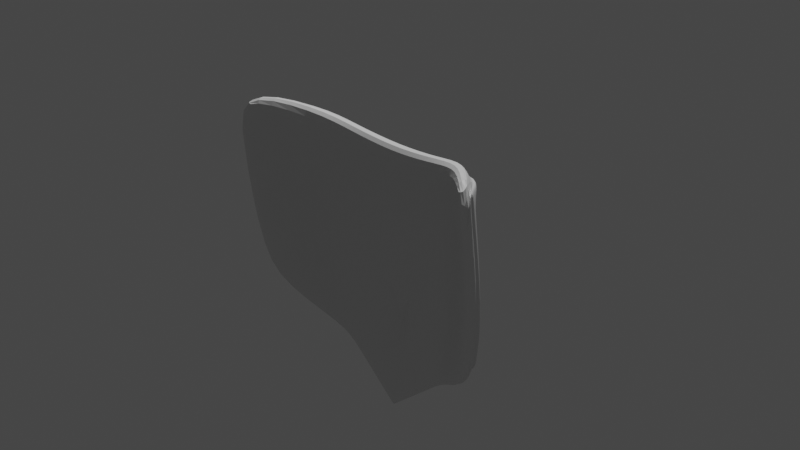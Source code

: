 # Source: Shield.blend  (saved by Blender 3.6.13; exported with 4.5.12 LTS)
import bpy
from mathutils import Matrix  # noqa: F401  (used for matrix-valued properties, if any)

bpy.ops.wm.read_factory_settings(use_empty=True)
scene = bpy.context.scene
scene.name = 'Scene'

# ---- collections
col_collection = bpy.data.collections.new('Collection'); scene.collection.children.link(col_collection)

# ---- materials (node trees are filled in below, after node groups)
mat_material = bpy.data.materials.new('Material')
mat_material.alpha_threshold = 0.0
mat_material.use_transparent_shadow = False
mat_material.roughness = 0.5
mat_material.line_color = (0.0, 0.0, 0.0, 1.0)

# ---- material node trees
mat_material.use_nodes = True; mat_material.node_tree.nodes.clear()
_N = mat_material.node_tree.nodes; _L = mat_material.node_tree.links
n0 = _N.new('ShaderNodeOutputMaterial'); n0.name = 'Material Output'; n0.location = (300, 300)
n1 = _N.new('ShaderNodeBsdfPrincipled'); n1.name = 'Principled BSDF'; n1.location = (10, 300)
n1.distribution = 'GGX'
n1.subsurface_method = 'RANDOM_WALK_SKIN'
n1.inputs[3].default_value = 1.45
n1.inputs[27].default_value = (0.0, 0.0, 0.0, 1.0)
n1.inputs[28].default_value = 1.0
_L.new(n1.outputs[0], n0.inputs[0])
n0.is_active_output = True

# ---- world
world_world = bpy.data.worlds.new('World'); scene.world = world_world
world_world.use_nodes = True; world_world.node_tree.nodes.clear()
_N = world_world.node_tree.nodes; _L = world_world.node_tree.links
n0 = _N.new('ShaderNodeOutputWorld'); n0.name = 'World Output'; n0.location = (300, 300)
n1 = _N.new('ShaderNodeBackground'); n1.name = 'Background'; n1.location = (10, 300)
n1.inputs[0].default_value = (0.05088, 0.05088, 0.05088, 1.0)
_L.new(n1.outputs[0], n0.inputs[0])
n0.is_active_output = True
world_world.color = (0.05088, 0.05088, 0.05088)
world_world.use_sun_shadow = False
world_world.sun_shadow_jitter_overblur = 0.0

# ---- cameras
cam_camera = bpy.data.cameras.new('Camera')
cam_camera.clip_end = 100.0
cam_camera.ortho_scale = 7.314

# ---- lights
light_light = bpy.data.lights.new('Light', 'POINT')
light_light.transmission_factor = 0.0
light_light.energy = 1000.0
light_light.shadow_soft_size = 0.1
light_light.shadow_maximum_resolution = 0.006
light_light.use_absolute_resolution = True

# ---- meshes
me_cube = bpy.data.meshes.new('Cube')
me_cube.from_pydata([(-1.008, -0.003483, 0.7889), (-0.9253, 0.0008781, -1.112), (-1.0, -0.3302, 1.0), (-1.015, -0.1572, -0.5555), (0.0, 0.1427, -1.703), (0.0, -0.197, 0.8305), (0.0, 0.04822, -1.17), (0.0, 0.0354, 0.8268), (-0.9035, 0.03729, -1.271), (-0.7663, -0.1745, -1.582), (0.0, 0.1395, -1.885), (0.0, -0.1989, -2.262), (-1.632, -0.6938, 1.047), (-1.635, -0.7511, -0.1381), (-1.632, -0.9284, 1.211), (-1.535, -0.6175, 1.0), (-1.563, -0.4754, -0.8867), (-1.544, -0.6513, -1.06), (-0.5705, 0.1439, -1.358), (-0.5046, -0.2141, 0.8757), (-0.573, -0.02957, -0.9316), (-0.627, 0.05818, 0.6906), (-0.5791, 0.1491, -1.486), (-0.5349, -0.1819, -1.797), (-1.005, -0.1604, 0.3483), (-1.011, -0.02628, 0.6648), (0.0, 0.1523, -0.004039), (0.0, 0.04822, -0.004039), (-1.632, -0.8701, 0.9087), (-1.53, -0.6201, 0.8677), (-0.629, 0.03658, 0.5714), (-0.5328, -0.04668, 0.1204), (-0.5613, 0.07786, -0.9206), (-0.947, -0.0883, -0.6814), (-1.02, -0.05544, 0.2639), (-0.6143, -0.01459, 0.9032), (-0.5444, 0.01711, -1.795), (0.0, 0.1534, 0.6299), (-0.7768, -0.03818, -1.575), (0.0, 0.02096, -2.276), (0.0, 0.1523, -1.17), (-1.636, -0.5672, -0.1381), (-1.542, -0.4673, -1.071), (-1.0, -0.0935, 1.0), (-1.632, -0.7083, 1.211), (-0.6189, 0.03202, 0.1458), (0.0, 0.1534, 0.4993), (-1.414, -0.4194, -0.7829), (-1.46, -0.4453, 0.3997), (-1.556, -0.4732, -0.2029), (-1.454, -0.5439, 0.8392), (-1.444, -0.3966, -0.2942), (-1.483, -0.4622, -0.7343), (-1.457, -0.4631, -0.9134), (-1.457, -0.5375, 0.9693), (-1.386, -0.4109, -0.9607), (-0.9557, 0.05738, -1.114), (-0.934, 0.09304, -1.273), (-1.444, -0.3678, -0.7847), (-0.6013, 0.1987, -1.36), (-0.6099, 0.2043, -1.488), (0.0, 0.2086, 0.6281), (0.0, 0.2086, 0.4975), (-1.484, -0.4903, 0.8374), (-1.551, -0.5826, 0.8665), (-0.6578, 0.1109, 0.6889), (0.0, 0.1947, -1.887), (0.0, 0.198, -1.705), (-1.473, -0.5091, 0.9684), (-1.55, -0.5895, 0.9994), (-1.039, 0.06031, 0.7871), (-1.042, 0.0384, 0.663), (-0.6598, 0.08917, 0.5696), (-1.474, -0.3443, -0.2959), (-1.562, -0.4291, -0.22), (-1.485, -0.4206, 0.4092), (-1.416, -0.3591, -0.9624), (-1.488, -0.4111, -0.9152), (-1.514, -0.4105, -0.736), (-1.632, -0.6912, 0.9228)], [], [(35, 43, 2, 19), (31, 19, 2, 24), (20, 3, 9, 23), (36, 39, 11, 23), (24, 2, 14, 28), (40, 6, 11, 39, 10, 4), (30, 25, 71, 72), (9, 3, 13, 17), (2, 43, 44, 14), (38, 9, 17, 42), (47, 1, 56, 58), (38, 36, 23, 9), (6, 20, 23, 11), (27, 5, 19, 31), (7, 35, 19, 5), (6, 27, 31, 20), (33, 34, 45, 32), (3, 24, 28, 13), (32, 45, 26, 40), (20, 31, 24, 3), (18, 1, 33, 32), (37, 21, 35, 7), (8, 22, 36, 38), (16, 53, 55, 8, 38, 42), (44, 43, 0, 54, 15, 12), (4, 18, 32, 40), (21, 0, 43, 35), (22, 10, 39, 36), (25, 30, 45, 34), (30, 46, 26, 45), (25, 50, 63, 71), (4, 10, 66, 67), (25, 34, 48, 50), (33, 51, 48, 34), (41, 49, 52, 53, 16), (53, 52, 78, 77), (29, 15, 69, 64), (47, 51, 33, 1), (54, 0, 70, 68), (28, 14, 44, 12, 79, 41, 13), (22, 8, 57, 60), (55, 53, 77, 76), (10, 22, 60, 66), (59, 67, 66, 60), (56, 59, 60, 57), (62, 72, 65, 61), (70, 71, 63, 68), (64, 63, 75, 73, 74), (57, 76, 58, 56), (58, 78, 74, 73), (65, 72, 71, 70), (64, 69, 68, 63), (77, 78, 58, 76), (52, 49, 74, 78), (50, 48, 75, 63), (46, 30, 72, 62), (51, 47, 58, 73), (15, 54, 68, 69), (48, 51, 73, 75), (18, 4, 67, 59), (1, 18, 59, 56), (49, 29, 64, 74), (8, 55, 76, 57), (0, 21, 65, 70), (21, 37, 61, 65), (29, 79, 12, 15), (41, 79, 29, 49), (42, 17, 13, 41, 16)])
_uv = me_cube.uv_layers.new(name='UVMap')
_uv.uv.foreach_set('vector', [0.8268, 0.5, 0.875, 0.5, 0.875, 0.75, 0.8131, 0.75, 0.5222, 0.9381, 0.625, 0.9381, 0.625, 1.0, 0.5222, 1.0, 0.375, 0.9381, 0.375, 1.0, 0.375, 0.9827, 0.375, 0.9502, 0.1731, 0.5, 0.25, 0.5, 0.25, 0.75, 0.1748, 0.75, 0.5222, 1.0, 0.625, 1.0, 0.625, 1.0, 0.5702, 1.0, 0.0, 0.0, 0.0, 0.0, 0.0, 0.0, 0.0, 0.0, 0.0, 0.0, 0.0, 0.0, 0.5785, 0.2921, 0.5793, 0.2429, 0.5793, 0.2429, 0.5785, 0.2921, 0.375, 0.9827, 0.375, 1.0, 0.375, 1.0, 0.375, 1.0, 0.875, 0.75, 0.875, 0.5, 0.875, 0.5, 0.875, 0.75, 0.1404, 0.5627, 0.1423, 0.75, 0.125, 0.75, 0.125, 0.5332, 0.0, 0.0, 0.3375, 0.2467, 0.3375, 0.2467, 0.0, 0.0, 0.1404, 0.5627, 0.1731, 0.5, 0.1748, 0.75, 0.1423, 0.75, 0.375, 0.875, 0.375, 0.9381, 0.375, 0.9502, 0.375, 0.875, 0.5222, 0.875, 0.625, 0.875, 0.625, 0.9381, 0.5222, 0.9381, 0.75, 0.5, 0.8268, 0.5, 0.8131, 0.75, 0.75, 0.75, 0.375, 0.875, 0.5222, 0.875, 0.5222, 0.9381, 0.375, 0.9381, 0.375, 0.2707, 0.5211, 0.2489, 0.522, 0.3008, 0.375, 0.3132, 0.375, 1.0, 0.5222, 1.0, 0.5702, 1.0, 0.375, 1.0, 0.375, 0.3132, 0.522, 0.3008, 0.5222, 0.375, 0.375, 0.375, 0.375, 0.9381, 0.5222, 0.9381, 0.5222, 1.0, 0.375, 1.0, 0.3737, 0.2988, 0.3375, 0.2467, 0.375, 0.2707, 0.375, 0.3132, 0.5971, 0.3485, 0.5935, 0.2943, 0.625, 0.2982, 0.625, 0.375, 0.375, 0.2675, 0.375, 0.2935, 0.375, 0.2981, 0.375, 0.2638, 0.375, 0.2518, 0.375, 0.253, 0.375, 0.2549, 0.375, 0.2675, 0.375, 0.2638, 0.375, 0.3495, 0.625, 0.25, 0.625, 0.25, 0.5896, 0.2447, 0.5942, 0.2492, 0.5949, 0.25, 0.5954, 0.25, 0.375, 0.347, 0.3737, 0.2988, 0.375, 0.3132, 0.375, 0.375, 0.5935, 0.2943, 0.5896, 0.2447, 0.625, 0.25, 0.625, 0.2982, 0.375, 0.2935, 0.375, 0.3458, 0.375, 0.375, 0.375, 0.2981, 0.5793, 0.2429, 0.5785, 0.2921, 0.522, 0.3008, 0.5211, 0.2489, 0.5785, 0.2921, 0.5799, 0.3488, 0.5222, 0.375, 0.522, 0.3008, 0.5793, 0.2429, 0.5735, 0.2489, 0.5735, 0.2489, 0.5793, 0.2429, 0.0, 0.0, 0.0, 0.0, 0.0, 0.0, 0.0, 0.0, 0.5793, 0.2429, 0.5211, 0.2489, 0.3095, 0.1362, 0.5735, 0.2489, 0.375, 0.2707, 0.06188, 0.04467, 0.3095, 0.1362, 0.5211, 0.2489, 0.375, 0.6226, 0.1882, 0.2465, 0.2833, 0.1911, 0.375, 0.253, 0.375, 0.2518, 0.375, 0.253, 0.2833, 0.1911, 0.2833, 0.1911, 0.375, 0.253, 0.5727, 0.2499, 0.5949, 0.25, 0.5949, 0.25, 0.5727, 0.2499, 0.0, 0.0, 0.0362, 0.02614, 0.375, 0.2707, 0.3375, 0.2467, 0.5942, 0.2492, 0.5896, 0.2447, 0.5896, 0.2447, 0.5942, 0.2492, 0.5702, 1.0, 0.875, 0.75, 0.625, 0.25, 0.5954, 0.25, 0.5722, 0.25, 0.375, 0.6226, 0.375, 1.0, 0.375, 0.2935, 0.375, 0.2675, 0.375, 0.2675, 0.375, 0.2935, 0.375, 0.2549, 0.375, 0.253, 0.375, 0.253, 0.375, 0.2549, 0.375, 0.3458, 0.375, 0.2935, 0.375, 0.2935, 0.375, 0.3458, 0.3737, 0.2988, 0.375, 0.347, 0.375, 0.3458, 0.375, 0.2935, 0.3375, 0.2467, 0.3737, 0.2988, 0.375, 0.2935, 0.375, 0.2675, 0.5799, 0.3488, 0.5785, 0.2921, 0.5935, 0.2943, 0.5971, 0.3485, 0.5896, 0.2447, 0.5793, 0.2429, 0.5735, 0.2489, 0.5942, 0.2492, 0.5727, 0.2499, 0.5735, 0.2489, 0.3095, 0.1362, 0.06188, 0.04467, 0.1411, 0.1597, 0.375, 0.2675, 0.375, 0.2549, 0.0, 0.0, 0.3375, 0.2467, 0.04398, 0.03214, 0.0, 0.0, 0.1411, 0.1597, 0.06188, 0.04467, 0.5935, 0.2943, 0.5785, 0.2921, 0.5793, 0.2429, 0.5896, 0.2447, 0.5727, 0.2499, 0.5949, 0.25, 0.5942, 0.2492, 0.5735, 0.2489, 0.375, 0.253, 0.2833, 0.1911, 0.04398, 0.03214, 0.375, 0.2549, 0.2833, 0.1911, 0.1882, 0.2465, 0.1411, 0.1597, 0.2833, 0.1911, 0.5735, 0.2489, 0.3095, 0.1362, 0.3095, 0.1362, 0.5735, 0.2489, 0.5799, 0.3488, 0.5785, 0.2921, 0.5785, 0.2921, 0.5799, 0.3488, 0.0362, 0.02614, 0.0, 0.0, 0.0, 0.0, 0.0362, 0.02614, 0.5949, 0.25, 0.5942, 0.2492, 0.5942, 0.2492, 0.5949, 0.25, 0.3095, 0.1362, 0.06188, 0.04467, 0.06188, 0.04467, 0.3095, 0.1362, 0.3737, 0.2988, 0.375, 0.347, 0.375, 0.347, 0.3737, 0.2988, 0.3375, 0.2467, 0.3737, 0.2988, 0.3737, 0.2988, 0.3375, 0.2467, 0.1882, 0.2465, 0.5727, 0.2499, 0.5727, 0.2499, 0.1411, 0.1597, 0.375, 0.2675, 0.375, 0.2549, 0.375, 0.2549, 0.375, 0.2675, 0.5896, 0.2447, 0.5935, 0.2943, 0.5935, 0.2943, 0.5896, 0.2447, 0.5935, 0.2943, 0.5971, 0.3485, 0.5971, 0.3485, 0.5935, 0.2943, 0.5727, 0.2499, 0.5722, 0.25, 0.5954, 0.25, 0.5949, 0.25, 0.375, 0.6226, 0.5722, 0.25, 0.5727, 0.2499, 0.1882, 0.2465, 0.375, 0.3495, 0.375, 1.0, 0.375, 1.0, 0.375, 0.6226, 0.375, 0.2518])
me_cube.materials.append(mat_material)
me_cube.use_mirror_vertex_groups = False
me_cube.update()

# ---- objects
ob_cube = bpy.data.objects.new('Cube', me_cube)
ob_light = bpy.data.objects.new('Light', light_light)
ob_camera = bpy.data.objects.new('Camera', cam_camera)

# ---- transforms, parenting, visibility, modifiers, constraints
ob_cube.location = (0.0, 0.0, 0.0)
ob_cube.lock_rotations_4d = False
ob_cube.empty_display_type = 'ARROWS'
ob_cube.lineart.crease_threshold = 0.0
_m = ob_cube.modifiers.new('Mirror', 'MIRROR')
_m.use_clip = True
_m = ob_cube.modifiers.new('Subdivision', 'SUBSURF')
ob_light.location = (-0.09001, 2.296, 6.229)
ob_light.rotation_euler = (0.6503, 0.05522, 1.866)
ob_light.lock_rotations_4d = False
ob_light.empty_display_type = 'ARROWS'
ob_light.color = (0.0, 0.0, 0.0, 0.0)
ob_light.lineart.crease_threshold = 0.0
ob_camera.location = (7.359, -6.926, 4.958)
ob_camera.rotation_euler = (1.109, 0.0, 0.8149)
ob_camera.lock_rotations_4d = False
ob_camera.empty_display_type = 'ARROWS'
ob_camera.color = (0.0, 0.0, 0.0, 0.0)
ob_camera.display_type = 'WIRE'
ob_camera.lineart.crease_threshold = 0.0

# ---- collection membership
col_collection.objects.link(ob_cube)
col_collection.objects.link(ob_light)
col_collection.objects.link(ob_camera)

# ---- scene / render settings (as saved in the file)
scene.camera = ob_camera
scene.frame_start = 1; scene.frame_end = 250; scene.frame_set(1)
scene.render.engine = 'BLENDER_EEVEE_NEXT'
scene.cycles.sampling_pattern = 'TABULATED_SOBOL'
scene.view_settings.view_transform = 'Filmic'
bpy.context.view_layer.update()
